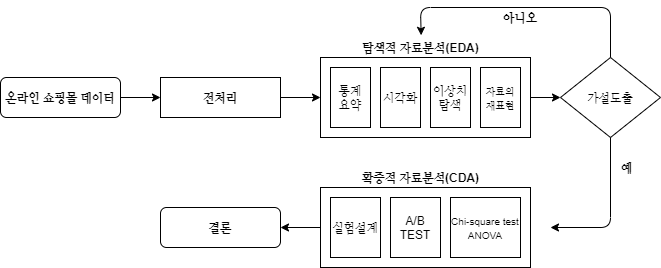

The diagram above was exported from draw.io. Its source (the exported page's mxGraphModel, read from the mxfile embedded in the PNG):
<mxGraphModel dx="1422" dy="705" grid="1" gridSize="10" guides="1" tooltips="1" connect="1" arrows="1" fold="1" page="1" pageScale="1" pageWidth="827" pageHeight="1169" math="0" shadow="0">
  <root>
    <mxCell id="WIyWlLk6GJQsqaUBKTNV-0" />
    <mxCell id="WIyWlLk6GJQsqaUBKTNV-1" parent="WIyWlLk6GJQsqaUBKTNV-0" />
    <mxCell id="ZUOVg5M0af8qMT3ii5dQ-5" value="" style="edgeStyle=orthogonalEdgeStyle;rounded=0;orthogonalLoop=1;jettySize=auto;html=1;" edge="1" parent="WIyWlLk6GJQsqaUBKTNV-1" source="WIyWlLk6GJQsqaUBKTNV-3">
      <mxGeometry relative="1" as="geometry">
        <mxPoint x="244" y="420" as="targetPoint" />
      </mxGeometry>
    </mxCell>
    <mxCell id="WIyWlLk6GJQsqaUBKTNV-3" value="&lt;b&gt;온라인 쇼핑몰 데이터&lt;/b&gt;" style="rounded=1;whiteSpace=wrap;html=1;fontSize=12;glass=0;strokeWidth=1;shadow=0;" parent="WIyWlLk6GJQsqaUBKTNV-1" vertex="1">
      <mxGeometry x="84" y="400" width="120" height="40" as="geometry" />
    </mxCell>
    <mxCell id="ZUOVg5M0af8qMT3ii5dQ-8" value="" style="edgeStyle=orthogonalEdgeStyle;rounded=0;orthogonalLoop=1;jettySize=auto;html=1;" edge="1" parent="WIyWlLk6GJQsqaUBKTNV-1" source="ZUOVg5M0af8qMT3ii5dQ-6">
      <mxGeometry relative="1" as="geometry">
        <mxPoint x="404" y="420" as="targetPoint" />
      </mxGeometry>
    </mxCell>
    <mxCell id="ZUOVg5M0af8qMT3ii5dQ-6" value="&lt;b&gt;전처리&lt;/b&gt;" style="rounded=0;whiteSpace=wrap;html=1;" vertex="1" parent="WIyWlLk6GJQsqaUBKTNV-1">
      <mxGeometry x="244" y="400" width="120" height="40" as="geometry" />
    </mxCell>
    <mxCell id="ZUOVg5M0af8qMT3ii5dQ-20" value="" style="edgeStyle=orthogonalEdgeStyle;rounded=0;orthogonalLoop=1;jettySize=auto;html=1;" edge="1" parent="WIyWlLk6GJQsqaUBKTNV-1" source="ZUOVg5M0af8qMT3ii5dQ-7" target="ZUOVg5M0af8qMT3ii5dQ-19">
      <mxGeometry relative="1" as="geometry" />
    </mxCell>
    <mxCell id="ZUOVg5M0af8qMT3ii5dQ-7" value="" style="rounded=0;whiteSpace=wrap;html=1;" vertex="1" parent="WIyWlLk6GJQsqaUBKTNV-1">
      <mxGeometry x="404" y="380" width="210" height="80" as="geometry" />
    </mxCell>
    <mxCell id="ZUOVg5M0af8qMT3ii5dQ-10" value="탐색적 자료분석(EDA)" style="text;html=1;align=center;verticalAlign=middle;resizable=0;points=[];autosize=1;fontStyle=1" vertex="1" parent="WIyWlLk6GJQsqaUBKTNV-1">
      <mxGeometry x="439" y="360" width="130" height="20" as="geometry" />
    </mxCell>
    <mxCell id="ZUOVg5M0af8qMT3ii5dQ-11" value="통계&lt;br&gt;요약" style="rounded=0;whiteSpace=wrap;html=1;" vertex="1" parent="WIyWlLk6GJQsqaUBKTNV-1">
      <mxGeometry x="414" y="390" width="40" height="60" as="geometry" />
    </mxCell>
    <mxCell id="ZUOVg5M0af8qMT3ii5dQ-12" value="시각화" style="rounded=0;whiteSpace=wrap;html=1;" vertex="1" parent="WIyWlLk6GJQsqaUBKTNV-1">
      <mxGeometry x="464" y="390" width="40" height="60" as="geometry" />
    </mxCell>
    <mxCell id="ZUOVg5M0af8qMT3ii5dQ-13" value="이상치 탐색" style="rounded=0;whiteSpace=wrap;html=1;" vertex="1" parent="WIyWlLk6GJQsqaUBKTNV-1">
      <mxGeometry x="514" y="390" width="40" height="60" as="geometry" />
    </mxCell>
    <mxCell id="ZUOVg5M0af8qMT3ii5dQ-14" value="&lt;span style=&quot;font-size: 10px&quot;&gt;자료의 재표현&lt;/span&gt;" style="rounded=0;whiteSpace=wrap;html=1;" vertex="1" parent="WIyWlLk6GJQsqaUBKTNV-1">
      <mxGeometry x="564" y="390" width="40" height="60" as="geometry" />
    </mxCell>
    <mxCell id="ZUOVg5M0af8qMT3ii5dQ-19" value="가설도출" style="rhombus;whiteSpace=wrap;html=1;rounded=0;" vertex="1" parent="WIyWlLk6GJQsqaUBKTNV-1">
      <mxGeometry x="644" y="380" width="100" height="80" as="geometry" />
    </mxCell>
    <mxCell id="ZUOVg5M0af8qMT3ii5dQ-24" value="아니오" style="text;html=1;strokeColor=none;fillColor=none;align=center;verticalAlign=middle;whiteSpace=wrap;rounded=0;fontStyle=1" vertex="1" parent="WIyWlLk6GJQsqaUBKTNV-1">
      <mxGeometry x="584" y="330" width="40" height="20" as="geometry" />
    </mxCell>
    <mxCell id="ZUOVg5M0af8qMT3ii5dQ-27" value="" style="endArrow=classic;html=1;exitX=0.5;exitY=1;exitDx=0;exitDy=0;" edge="1" parent="WIyWlLk6GJQsqaUBKTNV-1" source="ZUOVg5M0af8qMT3ii5dQ-19">
      <mxGeometry width="50" height="50" relative="1" as="geometry">
        <mxPoint x="174" y="500" as="sourcePoint" />
        <mxPoint x="634" y="550" as="targetPoint" />
        <Array as="points">
          <mxPoint x="694" y="550" />
        </Array>
      </mxGeometry>
    </mxCell>
    <mxCell id="ZUOVg5M0af8qMT3ii5dQ-28" value="" style="endArrow=classic;html=1;exitX=0.5;exitY=0;exitDx=0;exitDy=0;entryX=0.505;entryY=-0.11;entryDx=0;entryDy=0;entryPerimeter=0;" edge="1" parent="WIyWlLk6GJQsqaUBKTNV-1" source="ZUOVg5M0af8qMT3ii5dQ-19" target="ZUOVg5M0af8qMT3ii5dQ-10">
      <mxGeometry width="50" height="50" relative="1" as="geometry">
        <mxPoint x="164" y="500" as="sourcePoint" />
        <mxPoint x="494" y="350" as="targetPoint" />
        <Array as="points">
          <mxPoint x="694" y="330" />
          <mxPoint x="504" y="330" />
        </Array>
      </mxGeometry>
    </mxCell>
    <mxCell id="ZUOVg5M0af8qMT3ii5dQ-29" value="예" style="text;html=1;strokeColor=none;fillColor=none;align=center;verticalAlign=middle;whiteSpace=wrap;rounded=0;fontStyle=1" vertex="1" parent="WIyWlLk6GJQsqaUBKTNV-1">
      <mxGeometry x="697" y="480" width="27" height="20" as="geometry" />
    </mxCell>
    <mxCell id="ZUOVg5M0af8qMT3ii5dQ-30" value="" style="rounded=0;whiteSpace=wrap;html=1;" vertex="1" parent="WIyWlLk6GJQsqaUBKTNV-1">
      <mxGeometry x="404" y="510" width="210" height="80" as="geometry" />
    </mxCell>
    <mxCell id="ZUOVg5M0af8qMT3ii5dQ-31" value="확증적 자료분석(CDA)" style="text;html=1;align=center;verticalAlign=middle;resizable=0;points=[];autosize=1;fontStyle=1" vertex="1" parent="WIyWlLk6GJQsqaUBKTNV-1">
      <mxGeometry x="439" y="490" width="130" height="20" as="geometry" />
    </mxCell>
    <mxCell id="ZUOVg5M0af8qMT3ii5dQ-32" value="실험설계" style="rounded=0;whiteSpace=wrap;html=1;" vertex="1" parent="WIyWlLk6GJQsqaUBKTNV-1">
      <mxGeometry x="414" y="520" width="50" height="60" as="geometry" />
    </mxCell>
    <mxCell id="ZUOVg5M0af8qMT3ii5dQ-35" value="&lt;font style=&quot;font-size: 10px&quot;&gt;Chi-square test&lt;br&gt;ANOVA&lt;/font&gt;" style="rounded=0;whiteSpace=wrap;html=1;" vertex="1" parent="WIyWlLk6GJQsqaUBKTNV-1">
      <mxGeometry x="534" y="520" width="70" height="60" as="geometry" />
    </mxCell>
    <mxCell id="ZUOVg5M0af8qMT3ii5dQ-37" value="A/B&lt;br&gt;TEST" style="rounded=0;whiteSpace=wrap;html=1;" vertex="1" parent="WIyWlLk6GJQsqaUBKTNV-1">
      <mxGeometry x="474" y="520" width="50" height="60" as="geometry" />
    </mxCell>
    <mxCell id="ZUOVg5M0af8qMT3ii5dQ-38" value="" style="endArrow=classic;html=1;exitX=0;exitY=0.5;exitDx=0;exitDy=0;" edge="1" parent="WIyWlLk6GJQsqaUBKTNV-1" source="ZUOVg5M0af8qMT3ii5dQ-30">
      <mxGeometry width="50" height="50" relative="1" as="geometry">
        <mxPoint x="314" y="600" as="sourcePoint" />
        <mxPoint x="364" y="550" as="targetPoint" />
      </mxGeometry>
    </mxCell>
    <mxCell id="ZUOVg5M0af8qMT3ii5dQ-39" value="&lt;b&gt;결론&lt;/b&gt;" style="rounded=1;whiteSpace=wrap;html=1;fontSize=12;glass=0;strokeWidth=1;shadow=0;" vertex="1" parent="WIyWlLk6GJQsqaUBKTNV-1">
      <mxGeometry x="244" y="530" width="120" height="40" as="geometry" />
    </mxCell>
  </root>
</mxGraphModel>